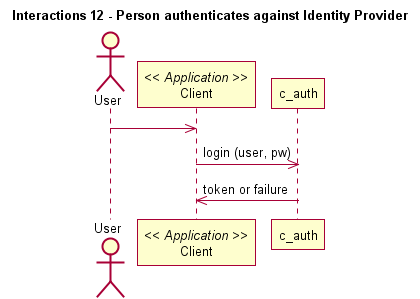

The diagram above was rendered by PlantUML. Its source (embedded in the PNG):
@startuml
title Interactions 12 - Person authenticates against Identity Provider
actor User
participant "Client" as app_client << Application >>
User -> app_client
app_client -> c_auth: login (user, pw)
c_auth -> app_client: token or failure
@enduml